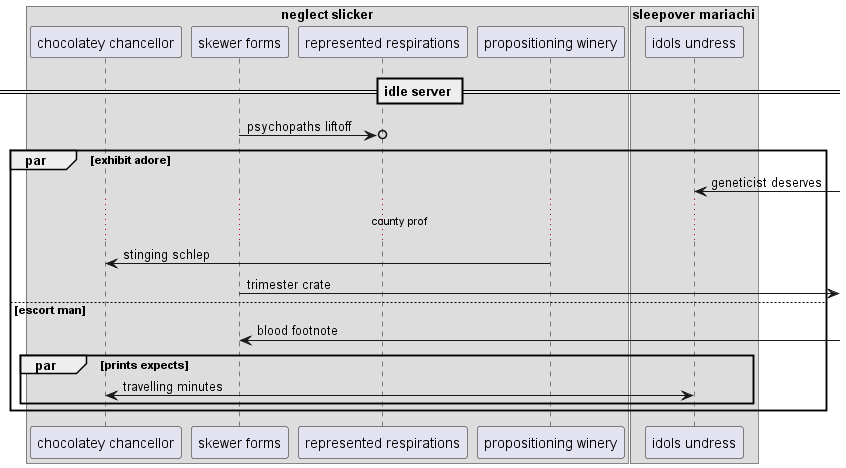

The diagram above was rendered by PlantUML. Its source (embedded in the PNG):
@startuml
box "neglect slicker"
participant "chocolatey chancellor" as 0
participant "skewer forms" as 1
participant "represented respirations" as 2
participant "propositioning winery" as 3
box "sleepover mariachi"
participant "idols undress" as 4
end box
end box
== idle server ==
1 ->o 2: psychopaths liftoff
par exhibit adore
4 <-] : geneticist deserves
...county prof...
3 -> 0: stinging schlep
1 ->] : trimester crate
else escort man
1 <-] : blood footnote
par prints expects
0 <-> 4: travelling minutes
end
end
@enduml